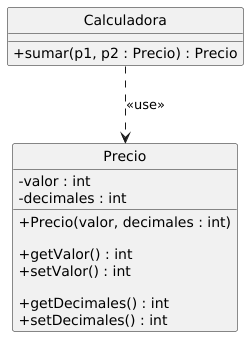

The diagram above was rendered by PlantUML. Its source (embedded in the PNG):
@startuml

hide circle
skinparam classAttributeIconSize 0

class Precio {
    - valor : int
    - decimales : int

    + Precio(valor, decimales : int)

    + getValor() : int
    + setValor() : int

    + getDecimales() : int
    + setDecimales() : int
}

class Calculadora {

    + sumar(p1, p2 : Precio) : Precio
}

Calculadora ..> Precio: "<<use>>"

@enduml